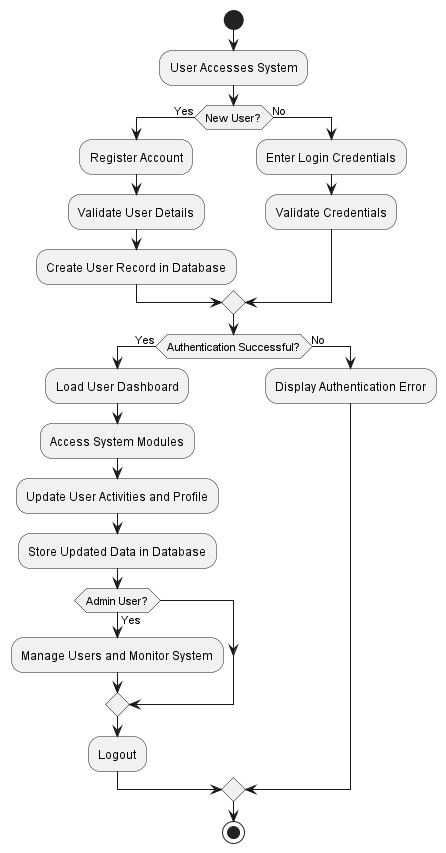

The diagram above was rendered by PlantUML. Its source (embedded in the PNG):
@startuml

start

:User Accesses System;

if (New User?) then (Yes)

:Register Account;

:Validate User Details;

:Create User Record in Database;

else (No)

:Enter Login Credentials;

:Validate Credentials;

endif

if (Authentication Successful?) then (Yes)

:Load User Dashboard;

:Access System Modules;

:Update User Activities and Profile;

:Store Updated Data in Database;

if (Admin User?) then (Yes)

:Manage Users and Monitor System;

endif

:Logout;

else (No)

:Display Authentication Error;

endif

stop

@enduml